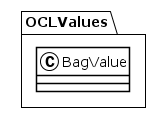

The diagram above was rendered by PlantUML. Its source (embedded in the PNG):
@startuml
!theme plain
package OCLValues {
class BagValue {
}
}
@enduml